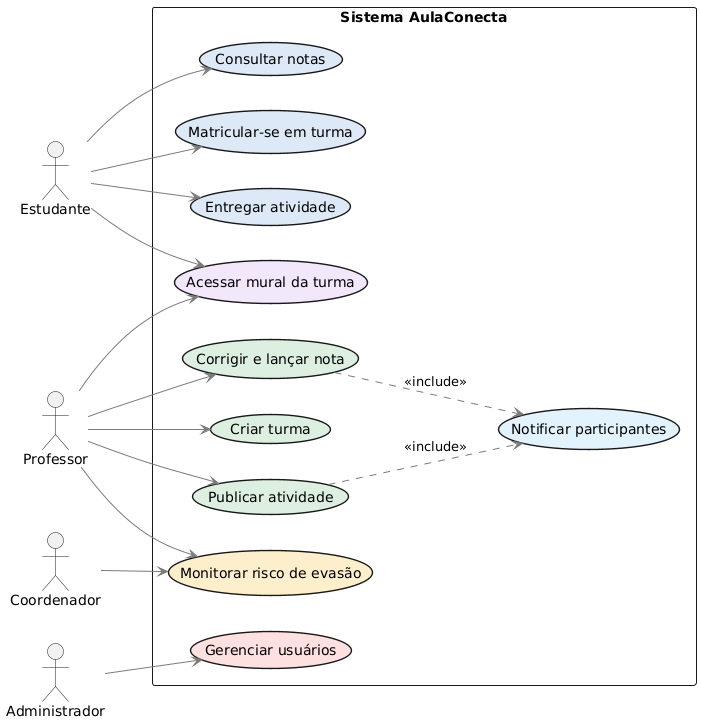

The diagram above was rendered by PlantUML. Its source (embedded in the PNG):
@startuml
' Diagrama de Casos de Uso - AulaConecta
' Cada caso de uso esta anotado com a User Story correspondente (US01..US10)

left to right direction
skinparam shadowing false
skinparam packageStyle rectangle
skinparam actorBorderColor #1A1A1A
skinparam usecaseBorderThickness 1.4
skinparam ArrowColor #7A7A7A

actor "Estudante"     as EST
actor "Professor"     as PROF
actor "Coordenador"   as COORD
actor "Administrador" as ADM

rectangle "Sistema AulaConecta" {
  ' --- Casos de uso do Estudante (azul) ---
  usecase "Matricular-se em turma"      as UC02 #DCE9F7
  usecase "Entregar atividade"          as UC04 #DCE9F7
  usecase "Consultar notas"             as UC06 #DCE9F7

  ' --- Casos de uso do Professor (verde) ---
  usecase "Criar turma"                 as UC01 #DCEFE0
  usecase "Publicar atividade"          as UC03 #DCEFE0
  usecase "Corrigir e lançar nota"      as UC05 #DCEFE0

  ' --- Compartilhados / sistema ---
  usecase "Acessar mural da turma"      as UC08 #F2E6FB
  usecase "Notificar participantes"     as UCNOT #E3F2FD
  usecase "Monitorar risco de evasão"   as UC10 #FDEECB
  usecase "Gerenciar usuários"          as UC09 #FDE0E0
}

' === Associações dos atores ===
EST  --> UC02
EST  --> UC04
EST  --> UC06
EST  --> UC08
PROF --> UC01
PROF --> UC03
PROF --> UC05
PROF --> UC08
PROF --> UC10
COORD --> UC10
ADM  --> UC09

' === Relacionamentos «include» (RN06) ===
' Publicar atividade e lançar nota SEMPRE disparam a notificação.
UC03 ..> UCNOT : <<include>>
UC05 ..> UCNOT : <<include>>

' ============================================================
' OPCIONAL 1 — Autenticação (US00). Descomente se a banca exigir
' login explícito. Cria um ator genérico "Usuário" do qual os
' demais atores herdam, ligado ao caso de uso "Autenticar-se".
' ------------------------------------------------------------
' actor "Usuário" as USR
' EST   --|> USR
' PROF  --|> USR
' COORD --|> USR
' ADM   --|> USR
' rectangle "Sistema AulaConecta" {
'   usecase "Autenticar-se" as UCAUTH #EFEFEF
' }
' USR --> UCAUTH
' ============================================================

' ============================================================
' OPCIONAL 2 — Entrega com atraso («extend»), integra com o BPMN.
' "Entregar com atraso" estende "Entregar atividade".
' ------------------------------------------------------------
' rectangle "Sistema AulaConecta" {
'   usecase "Entregar com atraso" as UCATRASO #FDEECB
' }
' UCATRASO ..> UC04 : <<extend>>
' ============================================================
@enduml